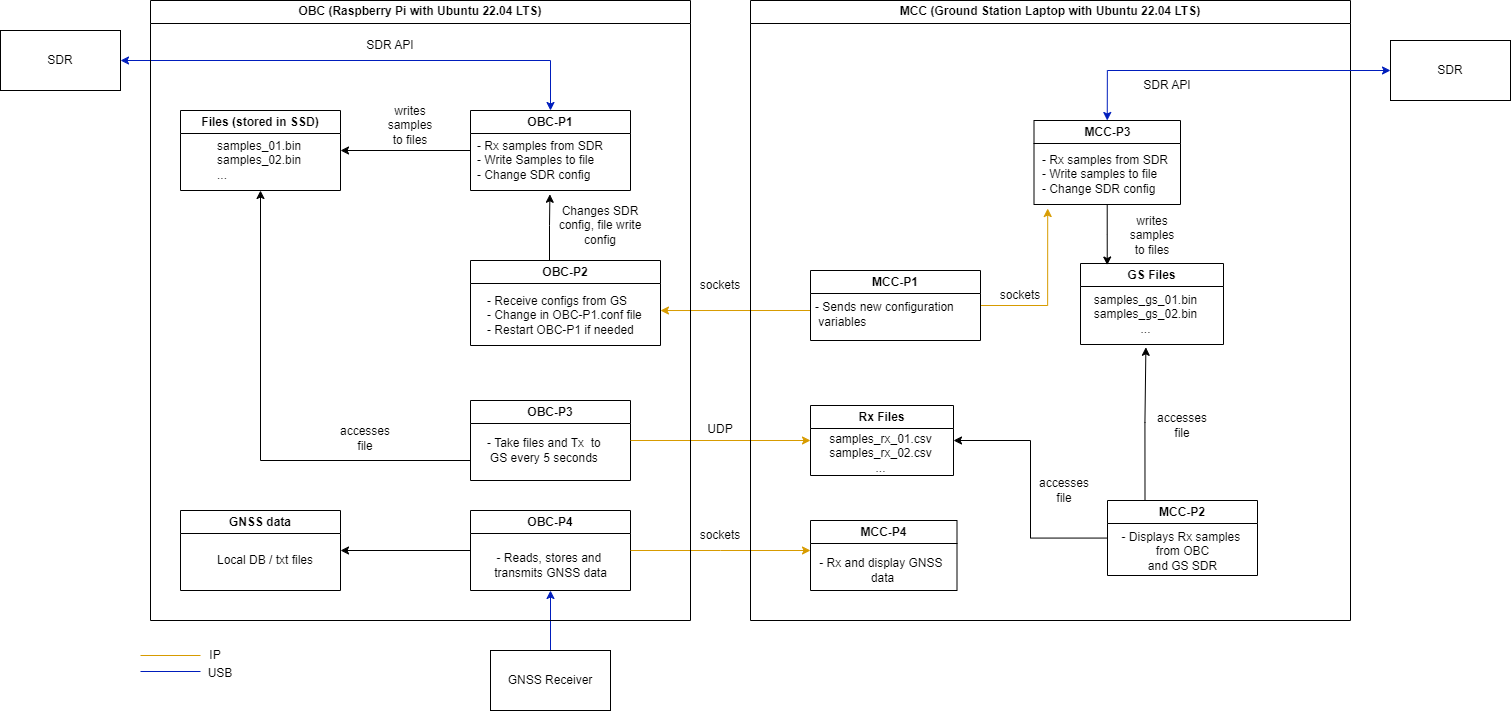

The diagram above was exported from draw.io. Its source (the exported page's mxGraphModel, read from the mxfile embedded in the PNG):
<mxGraphModel dx="2327" dy="899" grid="1" gridSize="10" guides="1" tooltips="1" connect="1" arrows="1" fold="1" page="1" pageScale="1" pageWidth="827" pageHeight="1169" math="0" shadow="0">
  <root>
    <mxCell id="0" />
    <mxCell id="1" parent="0" />
    <mxCell id="_vLwiCG45MTE4vE6h_0--14" style="edgeStyle=orthogonalEdgeStyle;rounded=0;orthogonalLoop=1;jettySize=auto;html=1;exitX=0;exitY=0.5;exitDx=0;exitDy=0;entryX=1;entryY=0.5;entryDx=0;entryDy=0;" parent="1" source="_vLwiCG45MTE4vE6h_0--1" target="_vLwiCG45MTE4vE6h_0--12" edge="1">
      <mxGeometry relative="1" as="geometry" />
    </mxCell>
    <mxCell id="_vLwiCG45MTE4vE6h_0--1" value="OBC-P1" style="swimlane;whiteSpace=wrap;html=1;" parent="1" vertex="1">
      <mxGeometry x="280" y="160" width="160" height="80" as="geometry">
        <mxRectangle x="130" y="160" width="140" height="30" as="alternateBounds" />
      </mxGeometry>
    </mxCell>
    <mxCell id="_vLwiCG45MTE4vE6h_0--7" value="- Rx samples from SDR&amp;nbsp;&lt;div&gt;- Write Samples to file&lt;/div&gt;&lt;div&gt;- Change SDR config&lt;/div&gt;" style="text;html=1;align=left;verticalAlign=middle;resizable=0;points=[];autosize=1;strokeColor=none;fillColor=none;" parent="_vLwiCG45MTE4vE6h_0--1" vertex="1">
      <mxGeometry x="5" y="20" width="150" height="60" as="geometry" />
    </mxCell>
    <mxCell id="_vLwiCG45MTE4vE6h_0--4" value="OBC-P2" style="swimlane;whiteSpace=wrap;html=1;" parent="1" vertex="1">
      <mxGeometry x="280" y="310" width="190" height="85" as="geometry">
        <mxRectangle x="130" y="160" width="140" height="30" as="alternateBounds" />
      </mxGeometry>
    </mxCell>
    <mxCell id="_vLwiCG45MTE4vE6h_0--8" value="- Receive configs from GS&lt;div&gt;- Change in OBC-P1.conf file&lt;span style=&quot;background-color: initial;&quot;&gt;&amp;nbsp;&lt;/span&gt;&lt;/div&gt;&lt;div&gt;- Restart OBC-P1 if needed&lt;/div&gt;" style="text;html=1;align=left;verticalAlign=middle;resizable=0;points=[];autosize=1;strokeColor=none;fillColor=none;" parent="_vLwiCG45MTE4vE6h_0--4" vertex="1">
      <mxGeometry x="15" y="25" width="180" height="60" as="geometry" />
    </mxCell>
    <mxCell id="_vLwiCG45MTE4vE6h_0--5" value="OBC-P3" style="swimlane;whiteSpace=wrap;html=1;" parent="1" vertex="1">
      <mxGeometry x="280" y="450" width="160" height="80" as="geometry">
        <mxRectangle x="130" y="160" width="140" height="30" as="alternateBounds" />
      </mxGeometry>
    </mxCell>
    <mxCell id="_vLwiCG45MTE4vE6h_0--17" value="- Take files and Tx&amp;nbsp; to&amp;nbsp;&lt;div&gt;GS every 5 seconds&amp;nbsp;&lt;/div&gt;" style="text;html=1;align=center;verticalAlign=middle;resizable=0;points=[];autosize=1;strokeColor=none;fillColor=none;" parent="_vLwiCG45MTE4vE6h_0--5" vertex="1">
      <mxGeometry x="5" y="30" width="140" height="40" as="geometry" />
    </mxCell>
    <mxCell id="_vLwiCG45MTE4vE6h_0--20" style="edgeStyle=orthogonalEdgeStyle;rounded=0;orthogonalLoop=1;jettySize=auto;html=1;exitX=0;exitY=0.5;exitDx=0;exitDy=0;entryX=1;entryY=0.5;entryDx=0;entryDy=0;" parent="1" source="_vLwiCG45MTE4vE6h_0--6" target="_vLwiCG45MTE4vE6h_0--18" edge="1">
      <mxGeometry relative="1" as="geometry" />
    </mxCell>
    <mxCell id="_vLwiCG45MTE4vE6h_0--6" value="OBC-P4" style="swimlane;whiteSpace=wrap;html=1;" parent="1" vertex="1">
      <mxGeometry x="280" y="560" width="160" height="80" as="geometry">
        <mxRectangle x="130" y="160" width="140" height="30" as="alternateBounds" />
      </mxGeometry>
    </mxCell>
    <mxCell id="_vLwiCG45MTE4vE6h_0--21" value="- Reads, stores and&amp;nbsp;&lt;div&gt;transmits GNSS data&lt;/div&gt;" style="text;html=1;align=center;verticalAlign=middle;resizable=0;points=[];autosize=1;strokeColor=none;fillColor=none;" parent="_vLwiCG45MTE4vE6h_0--6" vertex="1">
      <mxGeometry x="10" y="35" width="140" height="40" as="geometry" />
    </mxCell>
    <mxCell id="_vLwiCG45MTE4vE6h_0--9" style="edgeStyle=orthogonalEdgeStyle;rounded=0;orthogonalLoop=1;jettySize=auto;html=1;exitX=0.5;exitY=0;exitDx=0;exitDy=0;entryX=0.496;entryY=1.063;entryDx=0;entryDy=0;entryPerimeter=0;" parent="1" source="_vLwiCG45MTE4vE6h_0--4" target="_vLwiCG45MTE4vE6h_0--7" edge="1">
      <mxGeometry relative="1" as="geometry">
        <Array as="points">
          <mxPoint x="359" y="310" />
          <mxPoint x="359" y="275" />
        </Array>
      </mxGeometry>
    </mxCell>
    <mxCell id="_vLwiCG45MTE4vE6h_0--10" value="Changes SDR config, file write config" style="text;html=1;align=center;verticalAlign=middle;whiteSpace=wrap;rounded=0;" parent="1" vertex="1">
      <mxGeometry x="360" y="260" width="100" height="30" as="geometry" />
    </mxCell>
    <mxCell id="_vLwiCG45MTE4vE6h_0--16" style="edgeStyle=orthogonalEdgeStyle;rounded=0;orthogonalLoop=1;jettySize=auto;html=1;exitX=0.5;exitY=1;exitDx=0;exitDy=0;entryX=0;entryY=0.75;entryDx=0;entryDy=0;startArrow=classic;startFill=1;endArrow=none;endFill=0;" parent="1" source="_vLwiCG45MTE4vE6h_0--12" target="_vLwiCG45MTE4vE6h_0--5" edge="1">
      <mxGeometry relative="1" as="geometry" />
    </mxCell>
    <mxCell id="_vLwiCG45MTE4vE6h_0--12" value="Files (stored in SSD)" style="swimlane;whiteSpace=wrap;html=1;" parent="1" vertex="1">
      <mxGeometry x="-10" y="160" width="160" height="80" as="geometry">
        <mxRectangle x="130" y="160" width="140" height="30" as="alternateBounds" />
      </mxGeometry>
    </mxCell>
    <mxCell id="_vLwiCG45MTE4vE6h_0--13" value="samples_01.bin&lt;div&gt;samples_02.bin&lt;/div&gt;&lt;div&gt;...&lt;/div&gt;" style="text;html=1;align=left;verticalAlign=middle;resizable=0;points=[];autosize=1;strokeColor=none;fillColor=none;" parent="_vLwiCG45MTE4vE6h_0--12" vertex="1">
      <mxGeometry x="35" y="20" width="110" height="60" as="geometry" />
    </mxCell>
    <mxCell id="_vLwiCG45MTE4vE6h_0--15" value="writes samples to files" style="text;html=1;align=center;verticalAlign=middle;whiteSpace=wrap;rounded=0;" parent="1" vertex="1">
      <mxGeometry x="190" y="160" width="60" height="30" as="geometry" />
    </mxCell>
    <mxCell id="_vLwiCG45MTE4vE6h_0--18" value="GNSS data" style="swimlane;whiteSpace=wrap;html=1;" parent="1" vertex="1">
      <mxGeometry x="-10" y="560" width="160" height="80" as="geometry">
        <mxRectangle x="130" y="160" width="140" height="30" as="alternateBounds" />
      </mxGeometry>
    </mxCell>
    <mxCell id="_vLwiCG45MTE4vE6h_0--19" value="Local DB / txt files" style="text;html=1;align=left;verticalAlign=middle;resizable=0;points=[];autosize=1;strokeColor=none;fillColor=none;" parent="_vLwiCG45MTE4vE6h_0--18" vertex="1">
      <mxGeometry x="35" y="35" width="120" height="30" as="geometry" />
    </mxCell>
    <mxCell id="_vLwiCG45MTE4vE6h_0--23" style="edgeStyle=orthogonalEdgeStyle;rounded=0;orthogonalLoop=1;jettySize=auto;html=1;exitX=0.5;exitY=0;exitDx=0;exitDy=0;entryX=0.5;entryY=1;entryDx=0;entryDy=0;fillColor=#0050ef;strokeColor=#001DBC;" parent="1" source="_vLwiCG45MTE4vE6h_0--22" target="_vLwiCG45MTE4vE6h_0--6" edge="1">
      <mxGeometry relative="1" as="geometry" />
    </mxCell>
    <mxCell id="_vLwiCG45MTE4vE6h_0--22" value="GNSS Receiver" style="rounded=0;whiteSpace=wrap;html=1;" parent="1" vertex="1">
      <mxGeometry x="300" y="700" width="120" height="60" as="geometry" />
    </mxCell>
    <mxCell id="_vLwiCG45MTE4vE6h_0--25" style="edgeStyle=orthogonalEdgeStyle;rounded=0;orthogonalLoop=1;jettySize=auto;html=1;fillColor=#ffe6cc;strokeColor=#d79b00;entryX=0.972;entryY=0.417;entryDx=0;entryDy=0;entryPerimeter=0;" parent="1" target="_vLwiCG45MTE4vE6h_0--8" edge="1">
      <mxGeometry relative="1" as="geometry">
        <mxPoint x="620" y="350" as="sourcePoint" />
        <mxPoint x="480" y="360" as="targetPoint" />
        <Array as="points">
          <mxPoint x="620" y="360" />
        </Array>
      </mxGeometry>
    </mxCell>
    <mxCell id="_vLwiCG45MTE4vE6h_0--26" style="edgeStyle=orthogonalEdgeStyle;rounded=0;orthogonalLoop=1;jettySize=auto;html=1;exitX=1;exitY=0.5;exitDx=0;exitDy=0;entryX=0;entryY=0.5;entryDx=0;entryDy=0;fillColor=#ffe6cc;strokeColor=#d79b00;" parent="1" source="_vLwiCG45MTE4vE6h_0--5" target="_vLwiCG45MTE4vE6h_0--42" edge="1">
      <mxGeometry relative="1" as="geometry">
        <mxPoint x="559.7599999999998" y="489.5" as="targetPoint" />
      </mxGeometry>
    </mxCell>
    <mxCell id="_vLwiCG45MTE4vE6h_0--27" style="edgeStyle=orthogonalEdgeStyle;rounded=0;orthogonalLoop=1;jettySize=auto;html=1;exitX=1;exitY=0.5;exitDx=0;exitDy=0;fillColor=#ffe6cc;strokeColor=#d79b00;" parent="1" source="_vLwiCG45MTE4vE6h_0--6" edge="1">
      <mxGeometry relative="1" as="geometry">
        <mxPoint x="620" y="600" as="targetPoint" />
      </mxGeometry>
    </mxCell>
    <mxCell id="_vLwiCG45MTE4vE6h_0--28" value="UDP" style="text;html=1;align=center;verticalAlign=middle;whiteSpace=wrap;rounded=0;" parent="1" vertex="1">
      <mxGeometry x="500" y="464" width="60" height="30" as="geometry" />
    </mxCell>
    <mxCell id="_vLwiCG45MTE4vE6h_0--29" value="sockets" style="text;html=1;align=center;verticalAlign=middle;whiteSpace=wrap;rounded=0;" parent="1" vertex="1">
      <mxGeometry x="500" y="320" width="60" height="30" as="geometry" />
    </mxCell>
    <mxCell id="_vLwiCG45MTE4vE6h_0--30" value="sockets" style="text;html=1;align=center;verticalAlign=middle;whiteSpace=wrap;rounded=0;" parent="1" vertex="1">
      <mxGeometry x="500" y="570" width="60" height="30" as="geometry" />
    </mxCell>
    <mxCell id="_vLwiCG45MTE4vE6h_0--32" style="edgeStyle=orthogonalEdgeStyle;rounded=0;orthogonalLoop=1;jettySize=auto;html=1;exitX=1;exitY=0.5;exitDx=0;exitDy=0;entryX=0.5;entryY=0;entryDx=0;entryDy=0;startArrow=classic;startFill=1;fillColor=#0050ef;strokeColor=#001DBC;" parent="1" source="_vLwiCG45MTE4vE6h_0--31" target="_vLwiCG45MTE4vE6h_0--1" edge="1">
      <mxGeometry relative="1" as="geometry" />
    </mxCell>
    <mxCell id="_vLwiCG45MTE4vE6h_0--31" value="SDR" style="rounded=0;whiteSpace=wrap;html=1;" parent="1" vertex="1">
      <mxGeometry x="-190" y="80" width="120" height="60" as="geometry" />
    </mxCell>
    <mxCell id="_vLwiCG45MTE4vE6h_0--35" value="" style="endArrow=none;html=1;rounded=0;fillColor=#ffe6cc;strokeColor=#d79b00;" parent="1" edge="1">
      <mxGeometry width="50" height="50" relative="1" as="geometry">
        <mxPoint x="-50" y="705" as="sourcePoint" />
        <mxPoint x="10" y="705" as="targetPoint" />
      </mxGeometry>
    </mxCell>
    <mxCell id="_vLwiCG45MTE4vE6h_0--36" value="" style="endArrow=none;html=1;rounded=0;fillColor=#0050ef;strokeColor=#001DBC;" parent="1" edge="1">
      <mxGeometry width="50" height="50" relative="1" as="geometry">
        <mxPoint x="-50" y="721" as="sourcePoint" />
        <mxPoint x="10" y="721" as="targetPoint" />
      </mxGeometry>
    </mxCell>
    <mxCell id="_vLwiCG45MTE4vE6h_0--37" value="IP" style="text;html=1;align=center;verticalAlign=middle;whiteSpace=wrap;rounded=0;" parent="1" vertex="1">
      <mxGeometry x="-5" y="690" width="60" height="30" as="geometry" />
    </mxCell>
    <mxCell id="_vLwiCG45MTE4vE6h_0--38" value="USB" style="text;html=1;align=center;verticalAlign=middle;whiteSpace=wrap;rounded=0;" parent="1" vertex="1">
      <mxGeometry y="708" width="60" height="30" as="geometry" />
    </mxCell>
    <mxCell id="_vLwiCG45MTE4vE6h_0--40" value="OBC (Raspberry Pi with Ubuntu 22.04 LTS)" style="swimlane;whiteSpace=wrap;html=1;" parent="1" vertex="1">
      <mxGeometry x="-40" y="50" width="540" height="620" as="geometry" />
    </mxCell>
    <mxCell id="_vLwiCG45MTE4vE6h_0--33" value="SDR API" style="text;html=1;align=center;verticalAlign=middle;whiteSpace=wrap;rounded=0;" parent="_vLwiCG45MTE4vE6h_0--40" vertex="1">
      <mxGeometry x="210" y="30" width="60" height="30" as="geometry" />
    </mxCell>
    <mxCell id="_vLwiCG45MTE4vE6h_0--80" value="accesses file" style="text;html=1;align=center;verticalAlign=middle;whiteSpace=wrap;rounded=0;" parent="_vLwiCG45MTE4vE6h_0--40" vertex="1">
      <mxGeometry x="185" y="423" width="60" height="30" as="geometry" />
    </mxCell>
    <mxCell id="_vLwiCG45MTE4vE6h_0--41" value="MCC (Ground Station Laptop with Ubuntu 22.04 LTS)" style="swimlane;whiteSpace=wrap;html=1;" parent="1" vertex="1">
      <mxGeometry x="560" y="50" width="600" height="620" as="geometry" />
    </mxCell>
    <mxCell id="_vLwiCG45MTE4vE6h_0--42" value="Rx Files" style="swimlane;whiteSpace=wrap;html=1;startSize=23;" parent="_vLwiCG45MTE4vE6h_0--41" vertex="1">
      <mxGeometry x="60" y="405" width="143" height="70" as="geometry" />
    </mxCell>
    <mxCell id="_vLwiCG45MTE4vE6h_0--43" value="MCC-P4" style="swimlane;whiteSpace=wrap;html=1;" parent="_vLwiCG45MTE4vE6h_0--41" vertex="1">
      <mxGeometry x="60" y="520" width="146.5" height="70" as="geometry" />
    </mxCell>
    <mxCell id="_vLwiCG45MTE4vE6h_0--69" value="- Rx and display GNSS&amp;nbsp;&lt;div&gt;data&lt;/div&gt;" style="text;html=1;align=center;verticalAlign=middle;resizable=0;points=[];autosize=1;strokeColor=none;fillColor=none;" parent="_vLwiCG45MTE4vE6h_0--43" vertex="1">
      <mxGeometry x="-3.5" y="30" width="150" height="40" as="geometry" />
    </mxCell>
    <mxCell id="_vLwiCG45MTE4vE6h_0--59" style="edgeStyle=orthogonalEdgeStyle;rounded=0;orthogonalLoop=1;jettySize=auto;html=1;fillColor=#ffe6cc;strokeColor=#d79b00;entryX=0.048;entryY=1.067;entryDx=0;entryDy=0;entryPerimeter=0;" parent="_vLwiCG45MTE4vE6h_0--41" source="_vLwiCG45MTE4vE6h_0--44" target="_vLwiCG45MTE4vE6h_0--57" edge="1">
      <mxGeometry relative="1" as="geometry">
        <mxPoint x="310" y="310" as="targetPoint" />
      </mxGeometry>
    </mxCell>
    <mxCell id="_vLwiCG45MTE4vE6h_0--44" value="MCC-P1" style="swimlane;whiteSpace=wrap;html=1;" parent="_vLwiCG45MTE4vE6h_0--41" vertex="1">
      <mxGeometry x="60" y="270" width="170" height="70" as="geometry" />
    </mxCell>
    <mxCell id="_vLwiCG45MTE4vE6h_0--51" value="- Sends new&amp;nbsp;&lt;span style=&quot;background-color: initial;&quot;&gt;configuration&amp;nbsp;&lt;/span&gt;&lt;div&gt;&lt;span style=&quot;background-color: initial;&quot;&gt;&amp;nbsp;variables&lt;/span&gt;&lt;/div&gt;" style="text;html=1;align=left;verticalAlign=middle;resizable=0;points=[];autosize=1;strokeColor=none;fillColor=none;" parent="_vLwiCG45MTE4vE6h_0--44" vertex="1">
      <mxGeometry x="3" y="24" width="170" height="40" as="geometry" />
    </mxCell>
    <mxCell id="_vLwiCG45MTE4vE6h_0--77" style="edgeStyle=orthogonalEdgeStyle;rounded=0;orthogonalLoop=1;jettySize=auto;html=1;entryX=1;entryY=0.5;entryDx=0;entryDy=0;" parent="_vLwiCG45MTE4vE6h_0--41" source="_vLwiCG45MTE4vE6h_0--53" target="_vLwiCG45MTE4vE6h_0--42" edge="1">
      <mxGeometry relative="1" as="geometry" />
    </mxCell>
    <mxCell id="_vLwiCG45MTE4vE6h_0--53" value="MCC-P2" style="swimlane;whiteSpace=wrap;html=1;startSize=23;" parent="_vLwiCG45MTE4vE6h_0--41" vertex="1">
      <mxGeometry x="357" y="500" width="150" height="75" as="geometry" />
    </mxCell>
    <mxCell id="_vLwiCG45MTE4vE6h_0--54" value="- Displays Rx samples&amp;nbsp;&lt;div&gt;from OBC&lt;div&gt;and GS SDR&lt;/div&gt;&lt;/div&gt;" style="text;html=1;align=center;verticalAlign=middle;resizable=0;points=[];autosize=1;strokeColor=none;fillColor=none;" parent="_vLwiCG45MTE4vE6h_0--53" vertex="1">
      <mxGeometry y="21" width="150" height="60" as="geometry" />
    </mxCell>
    <mxCell id="_vLwiCG45MTE4vE6h_0--56" value="MCC-P3" style="swimlane;whiteSpace=wrap;html=1;startSize=23;" parent="_vLwiCG45MTE4vE6h_0--41" vertex="1">
      <mxGeometry x="283.5" y="120" width="146.5" height="84" as="geometry" />
    </mxCell>
    <mxCell id="_vLwiCG45MTE4vE6h_0--57" value="- Rx samples from SDR&lt;div&gt;- Write samples to file&lt;/div&gt;&lt;div&gt;- Change SDR config&lt;/div&gt;" style="text;html=1;align=left;verticalAlign=middle;resizable=0;points=[];autosize=1;strokeColor=none;fillColor=none;" parent="_vLwiCG45MTE4vE6h_0--56" vertex="1">
      <mxGeometry x="6.5" y="24" width="150" height="60" as="geometry" />
    </mxCell>
    <mxCell id="_vLwiCG45MTE4vE6h_0--60" value="sockets" style="text;html=1;align=center;verticalAlign=middle;whiteSpace=wrap;rounded=0;" parent="_vLwiCG45MTE4vE6h_0--41" vertex="1">
      <mxGeometry x="240" y="280" width="60" height="30" as="geometry" />
    </mxCell>
    <mxCell id="_vLwiCG45MTE4vE6h_0--61" value="GS Files" style="swimlane;whiteSpace=wrap;html=1;startSize=23;" parent="_vLwiCG45MTE4vE6h_0--41" vertex="1">
      <mxGeometry x="330" y="263" width="143" height="81" as="geometry" />
    </mxCell>
    <mxCell id="_vLwiCG45MTE4vE6h_0--62" value="samples_gs_01.bin&lt;div&gt;samples_gs_02.bin&lt;/div&gt;&lt;div&gt;...&lt;/div&gt;" style="text;html=1;align=center;verticalAlign=middle;resizable=0;points=[];autosize=1;strokeColor=none;fillColor=none;" parent="_vLwiCG45MTE4vE6h_0--61" vertex="1">
      <mxGeometry y="21" width="130" height="60" as="geometry" />
    </mxCell>
    <mxCell id="_vLwiCG45MTE4vE6h_0--67" value="SDR API" style="text;html=1;align=center;verticalAlign=middle;whiteSpace=wrap;rounded=0;" parent="_vLwiCG45MTE4vE6h_0--41" vertex="1">
      <mxGeometry x="386.5" y="70" width="60" height="30" as="geometry" />
    </mxCell>
    <mxCell id="_vLwiCG45MTE4vE6h_0--70" value="writes samples to files" style="text;html=1;align=center;verticalAlign=middle;whiteSpace=wrap;rounded=0;" parent="_vLwiCG45MTE4vE6h_0--41" vertex="1">
      <mxGeometry x="371.5" y="220" width="60" height="30" as="geometry" />
    </mxCell>
    <mxCell id="_vLwiCG45MTE4vE6h_0--71" style="edgeStyle=orthogonalEdgeStyle;rounded=0;orthogonalLoop=1;jettySize=auto;html=1;exitX=0.5;exitY=1;exitDx=0;exitDy=0;" parent="_vLwiCG45MTE4vE6h_0--41" source="_vLwiCG45MTE4vE6h_0--67" target="_vLwiCG45MTE4vE6h_0--67" edge="1">
      <mxGeometry relative="1" as="geometry" />
    </mxCell>
    <mxCell id="_vLwiCG45MTE4vE6h_0--75" style="edgeStyle=orthogonalEdgeStyle;rounded=0;orthogonalLoop=1;jettySize=auto;html=1;entryX=0.187;entryY=0.019;entryDx=0;entryDy=0;entryPerimeter=0;" parent="_vLwiCG45MTE4vE6h_0--41" source="_vLwiCG45MTE4vE6h_0--56" target="_vLwiCG45MTE4vE6h_0--61" edge="1">
      <mxGeometry relative="1" as="geometry" />
    </mxCell>
    <mxCell id="_vLwiCG45MTE4vE6h_0--76" style="edgeStyle=orthogonalEdgeStyle;rounded=0;orthogonalLoop=1;jettySize=auto;html=1;exitX=0.25;exitY=0;exitDx=0;exitDy=0;entryX=0.503;entryY=1.047;entryDx=0;entryDy=0;entryPerimeter=0;" parent="_vLwiCG45MTE4vE6h_0--41" source="_vLwiCG45MTE4vE6h_0--53" target="_vLwiCG45MTE4vE6h_0--62" edge="1">
      <mxGeometry relative="1" as="geometry" />
    </mxCell>
    <mxCell id="_vLwiCG45MTE4vE6h_0--78" value="accesses file" style="text;html=1;align=center;verticalAlign=middle;whiteSpace=wrap;rounded=0;" parent="_vLwiCG45MTE4vE6h_0--41" vertex="1">
      <mxGeometry x="402" y="410" width="60" height="30" as="geometry" />
    </mxCell>
    <mxCell id="_vLwiCG45MTE4vE6h_0--79" value="accesses file" style="text;html=1;align=center;verticalAlign=middle;whiteSpace=wrap;rounded=0;" parent="_vLwiCG45MTE4vE6h_0--41" vertex="1">
      <mxGeometry x="283.5" y="475" width="60" height="30" as="geometry" />
    </mxCell>
    <mxCell id="_vLwiCG45MTE4vE6h_0--52" value="samples_rx_01.csv&lt;div&gt;samples_rx_02.csv&lt;/div&gt;&lt;div&gt;...&lt;/div&gt;" style="text;html=1;align=center;verticalAlign=middle;resizable=0;points=[];autosize=1;strokeColor=none;fillColor=none;" parent="1" vertex="1">
      <mxGeometry x="625" y="473" width="130" height="60" as="geometry" />
    </mxCell>
    <mxCell id="_vLwiCG45MTE4vE6h_0--66" value="SDR" style="rounded=0;whiteSpace=wrap;html=1;" parent="1" vertex="1">
      <mxGeometry x="1200" y="90" width="120" height="60" as="geometry" />
    </mxCell>
    <mxCell id="_vLwiCG45MTE4vE6h_0--65" style="edgeStyle=orthogonalEdgeStyle;rounded=0;orthogonalLoop=1;jettySize=auto;html=1;exitX=0;exitY=0.5;exitDx=0;exitDy=0;startArrow=classic;startFill=1;fillColor=#0050ef;strokeColor=#001DBC;entryX=0.5;entryY=0;entryDx=0;entryDy=0;" parent="1" source="_vLwiCG45MTE4vE6h_0--66" target="_vLwiCG45MTE4vE6h_0--56" edge="1">
      <mxGeometry relative="1" as="geometry">
        <mxPoint x="930" y="220" as="targetPoint" />
      </mxGeometry>
    </mxCell>
  </root>
</mxGraphModel>